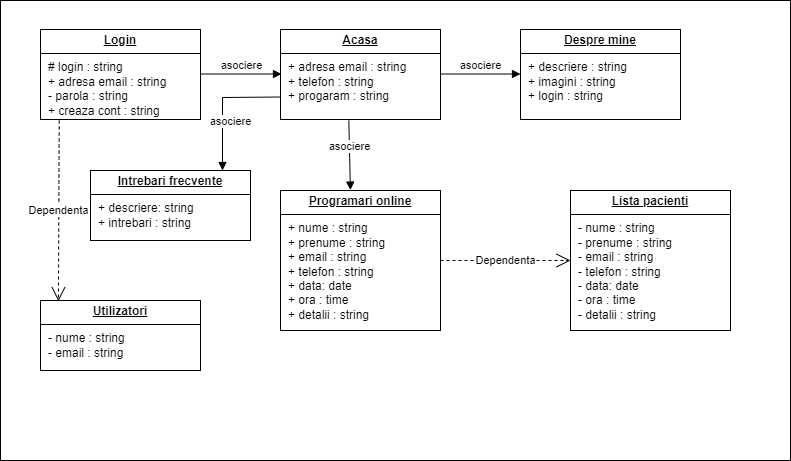

The diagram above was exported from draw.io. Its source (the exported page's mxGraphModel, read from the mxfile embedded in the PNG):
<mxGraphModel dx="1290" dy="522" grid="1" gridSize="10" guides="1" tooltips="1" connect="1" arrows="1" fold="1" page="1" pageScale="1" pageWidth="827" pageHeight="1169" math="0" shadow="0">
  <root>
    <mxCell id="0" />
    <mxCell id="1" parent="0" />
    <mxCell id="3V0CjHn8UFyyFknuTruA-1" value="" style="rounded=0;whiteSpace=wrap;html=1;fontStyle=1" vertex="1" parent="1">
      <mxGeometry x="20" y="50" width="790" height="460" as="geometry" />
    </mxCell>
    <mxCell id="3V0CjHn8UFyyFknuTruA-6" value="&lt;p style=&quot;margin:0px;margin-top:4px;text-align:center;text-decoration:underline;&quot;&gt;&lt;b&gt;Login&lt;/b&gt;&lt;/p&gt;&lt;hr size=&quot;1&quot; style=&quot;border-style:solid;&quot;&gt;&lt;p style=&quot;margin:0px;margin-left:8px;&quot;&gt;# login : string&lt;/p&gt;&lt;p style=&quot;margin:0px;margin-left:8px;&quot;&gt;+ adresa email : string&lt;/p&gt;&lt;p style=&quot;margin:0px;margin-left:8px;&quot;&gt;- parola : string&lt;/p&gt;&lt;p style=&quot;margin:0px;margin-left:8px;&quot;&gt;+ creaza cont : string&lt;/p&gt;" style="verticalAlign=top;align=left;overflow=fill;html=1;whiteSpace=wrap;" vertex="1" parent="1">
      <mxGeometry x="60" y="79" width="160" height="90" as="geometry" />
    </mxCell>
    <mxCell id="3V0CjHn8UFyyFknuTruA-7" value="&lt;p style=&quot;margin:0px;margin-top:4px;text-align:center;text-decoration:underline;&quot;&gt;&lt;b&gt;Acasa&lt;/b&gt;&lt;/p&gt;&lt;hr size=&quot;1&quot; style=&quot;border-style:solid;&quot;&gt;&lt;p style=&quot;margin:0px;margin-left:8px;&quot;&gt;&lt;span style=&quot;background-color: initial;&quot;&gt;+ adresa email : string&lt;/span&gt;&lt;br&gt;&lt;/p&gt;&lt;p style=&quot;margin:0px;margin-left:8px;&quot;&gt;+ telefon : string&lt;/p&gt;&lt;p style=&quot;margin:0px;margin-left:8px;&quot;&gt;+ progaram : string&lt;/p&gt;" style="verticalAlign=top;align=left;overflow=fill;html=1;whiteSpace=wrap;" vertex="1" parent="1">
      <mxGeometry x="300" y="79" width="160" height="90" as="geometry" />
    </mxCell>
    <mxCell id="3V0CjHn8UFyyFknuTruA-8" value="&lt;p style=&quot;margin:0px;margin-top:4px;text-align:center;text-decoration:underline;&quot;&gt;&lt;b&gt;Despre mine&lt;/b&gt;&lt;/p&gt;&lt;hr size=&quot;1&quot; style=&quot;border-style:solid;&quot;&gt;&lt;p style=&quot;margin:0px;margin-left:8px;&quot;&gt;&lt;span style=&quot;background-color: initial;&quot;&gt;+ descriere : string&lt;/span&gt;&lt;br&gt;&lt;/p&gt;&lt;p style=&quot;margin:0px;margin-left:8px;&quot;&gt;+ imagini : string&lt;/p&gt;&lt;p style=&quot;margin:0px;margin-left:8px;&quot;&gt;+ login : string&lt;/p&gt;" style="verticalAlign=top;align=left;overflow=fill;html=1;whiteSpace=wrap;" vertex="1" parent="1">
      <mxGeometry x="540" y="79" width="160" height="90" as="geometry" />
    </mxCell>
    <mxCell id="3V0CjHn8UFyyFknuTruA-9" value="&lt;p style=&quot;margin:0px;margin-top:4px;text-align:center;text-decoration:underline;&quot;&gt;&lt;b&gt;Intrebari frecvente&lt;/b&gt;&lt;/p&gt;&lt;hr size=&quot;1&quot; style=&quot;border-style:solid;&quot;&gt;&lt;p style=&quot;margin:0px;margin-left:8px;&quot;&gt;&lt;span style=&quot;background-color: initial;&quot;&gt;+ descriere: string&lt;/span&gt;&lt;/p&gt;&lt;p style=&quot;margin:0px;margin-left:8px;&quot;&gt;+ intrebari : string&lt;/p&gt;" style="verticalAlign=top;align=left;overflow=fill;html=1;whiteSpace=wrap;" vertex="1" parent="1">
      <mxGeometry x="110" y="220" width="160" height="70" as="geometry" />
    </mxCell>
    <mxCell id="3V0CjHn8UFyyFknuTruA-10" value="&lt;p style=&quot;margin:0px;margin-top:4px;text-align:center;text-decoration:underline;&quot;&gt;&lt;b&gt;Programari online&lt;/b&gt;&lt;/p&gt;&lt;hr size=&quot;1&quot; style=&quot;border-style:solid;&quot;&gt;&lt;p style=&quot;margin:0px;margin-left:8px;&quot;&gt;&lt;span style=&quot;background-color: initial;&quot;&gt;+ nume : string&lt;/span&gt;&lt;br&gt;&lt;/p&gt;&lt;p style=&quot;margin:0px;margin-left:8px;&quot;&gt;+ prenume : string&lt;/p&gt;&lt;p style=&quot;margin:0px;margin-left:8px;&quot;&gt;+ email : string&lt;/p&gt;&lt;p style=&quot;margin:0px;margin-left:8px;&quot;&gt;+ telefon : string&lt;/p&gt;&lt;p style=&quot;margin:0px;margin-left:8px;&quot;&gt;+ data: date&lt;/p&gt;&lt;p style=&quot;margin:0px;margin-left:8px;&quot;&gt;+ ora : time&lt;/p&gt;&lt;p style=&quot;margin:0px;margin-left:8px;&quot;&gt;+ detalii : string&lt;/p&gt;&lt;p style=&quot;margin:0px;margin-left:8px;&quot;&gt;&lt;br&gt;&lt;/p&gt;" style="verticalAlign=top;align=left;overflow=fill;html=1;whiteSpace=wrap;" vertex="1" parent="1">
      <mxGeometry x="300" y="240" width="160" height="140" as="geometry" />
    </mxCell>
    <mxCell id="3V0CjHn8UFyyFknuTruA-11" value="&lt;p style=&quot;margin:0px;margin-top:4px;text-align:center;text-decoration:underline;&quot;&gt;&lt;b&gt;Lista pacienti&lt;/b&gt;&lt;/p&gt;&lt;hr size=&quot;1&quot; style=&quot;border-style:solid;&quot;&gt;&lt;p style=&quot;margin:0px;margin-left:8px;&quot;&gt;&lt;span style=&quot;background-color: initial;&quot;&gt;- nume : string&lt;/span&gt;&lt;br&gt;&lt;/p&gt;&lt;p style=&quot;margin:0px;margin-left:8px;&quot;&gt;- prenume : string&lt;/p&gt;&lt;p style=&quot;margin:0px;margin-left:8px;&quot;&gt;- email : string&lt;/p&gt;&lt;p style=&quot;margin:0px;margin-left:8px;&quot;&gt;- telefon : string&lt;/p&gt;&lt;p style=&quot;margin:0px;margin-left:8px;&quot;&gt;- data: date&lt;/p&gt;&lt;p style=&quot;margin:0px;margin-left:8px;&quot;&gt;- ora : time&lt;/p&gt;&lt;p style=&quot;margin:0px;margin-left:8px;&quot;&gt;- detalii : string&lt;/p&gt;&lt;p style=&quot;margin:0px;margin-left:8px;&quot;&gt;&lt;br&gt;&lt;/p&gt;" style="verticalAlign=top;align=left;overflow=fill;html=1;whiteSpace=wrap;" vertex="1" parent="1">
      <mxGeometry x="590" y="240" width="160" height="140" as="geometry" />
    </mxCell>
    <mxCell id="3V0CjHn8UFyyFknuTruA-12" value="&lt;p style=&quot;margin:0px;margin-top:4px;text-align:center;text-decoration:underline;&quot;&gt;&lt;b&gt;Utilizatori&lt;/b&gt;&lt;/p&gt;&lt;hr size=&quot;1&quot; style=&quot;border-style:solid;&quot;&gt;&lt;p style=&quot;margin:0px;margin-left:8px;&quot;&gt;&lt;span style=&quot;background-color: initial;&quot;&gt;- nume : string&lt;/span&gt;&lt;/p&gt;&lt;p style=&quot;margin:0px;margin-left:8px;&quot;&gt;- email : string&lt;/p&gt;" style="verticalAlign=top;align=left;overflow=fill;html=1;whiteSpace=wrap;" vertex="1" parent="1">
      <mxGeometry x="60" y="350" width="160" height="70" as="geometry" />
    </mxCell>
    <mxCell id="3V0CjHn8UFyyFknuTruA-13" value="asociere" style="html=1;verticalAlign=bottom;endArrow=block;curved=0;rounded=0;" edge="1" parent="1">
      <mxGeometry width="80" relative="1" as="geometry">
        <mxPoint x="221" y="123.5" as="sourcePoint" />
        <mxPoint x="301" y="123.5" as="targetPoint" />
      </mxGeometry>
    </mxCell>
    <mxCell id="3V0CjHn8UFyyFknuTruA-14" value="asociere" style="html=1;verticalAlign=bottom;endArrow=block;curved=0;rounded=0;" edge="1" parent="1">
      <mxGeometry width="80" relative="1" as="geometry">
        <mxPoint x="460" y="123.5" as="sourcePoint" />
        <mxPoint x="540" y="123.5" as="targetPoint" />
      </mxGeometry>
    </mxCell>
    <mxCell id="3V0CjHn8UFyyFknuTruA-15" value="asociere" style="html=1;verticalAlign=bottom;endArrow=block;curved=0;rounded=0;exitX=0.427;exitY=1.011;exitDx=0;exitDy=0;exitPerimeter=0;entryX=0.437;entryY=-0.003;entryDx=0;entryDy=0;entryPerimeter=0;" edge="1" parent="1" source="3V0CjHn8UFyyFknuTruA-7" target="3V0CjHn8UFyyFknuTruA-10">
      <mxGeometry width="80" relative="1" as="geometry">
        <mxPoint x="350" y="190" as="sourcePoint" />
        <mxPoint x="430" y="190" as="targetPoint" />
      </mxGeometry>
    </mxCell>
    <mxCell id="3V0CjHn8UFyyFknuTruA-18" value="Dependenta" style="endArrow=open;endSize=12;dashed=1;html=1;rounded=0;" edge="1" parent="1">
      <mxGeometry width="160" relative="1" as="geometry">
        <mxPoint x="460" y="310" as="sourcePoint" />
        <mxPoint x="590" y="310" as="targetPoint" />
      </mxGeometry>
    </mxCell>
    <mxCell id="3V0CjHn8UFyyFknuTruA-19" value="Dependenta" style="endArrow=open;endSize=12;dashed=1;html=1;rounded=0;exitX=0.117;exitY=1.011;exitDx=0;exitDy=0;entryX=0.112;entryY=0.011;entryDx=0;entryDy=0;exitPerimeter=0;entryPerimeter=0;" edge="1" parent="1" source="3V0CjHn8UFyyFknuTruA-6" target="3V0CjHn8UFyyFknuTruA-12">
      <mxGeometry width="160" relative="1" as="geometry">
        <mxPoint x="60" y="340" as="sourcePoint" />
        <mxPoint x="190" y="340" as="targetPoint" />
      </mxGeometry>
    </mxCell>
    <mxCell id="3V0CjHn8UFyyFknuTruA-20" value="asociere" style="html=1;verticalAlign=bottom;endArrow=block;curved=0;rounded=0;exitX=0;exitY=0.75;exitDx=0;exitDy=0;entryX=0.437;entryY=-0.003;entryDx=0;entryDy=0;entryPerimeter=0;" edge="1" parent="1" source="3V0CjHn8UFyyFknuTruA-7">
      <mxGeometry x="0.3893" y="8" width="80" relative="1" as="geometry">
        <mxPoint x="240" y="150" as="sourcePoint" />
        <mxPoint x="242" y="220" as="targetPoint" />
        <Array as="points">
          <mxPoint x="242" y="147" />
        </Array>
        <mxPoint as="offset" />
      </mxGeometry>
    </mxCell>
  </root>
</mxGraphModel>